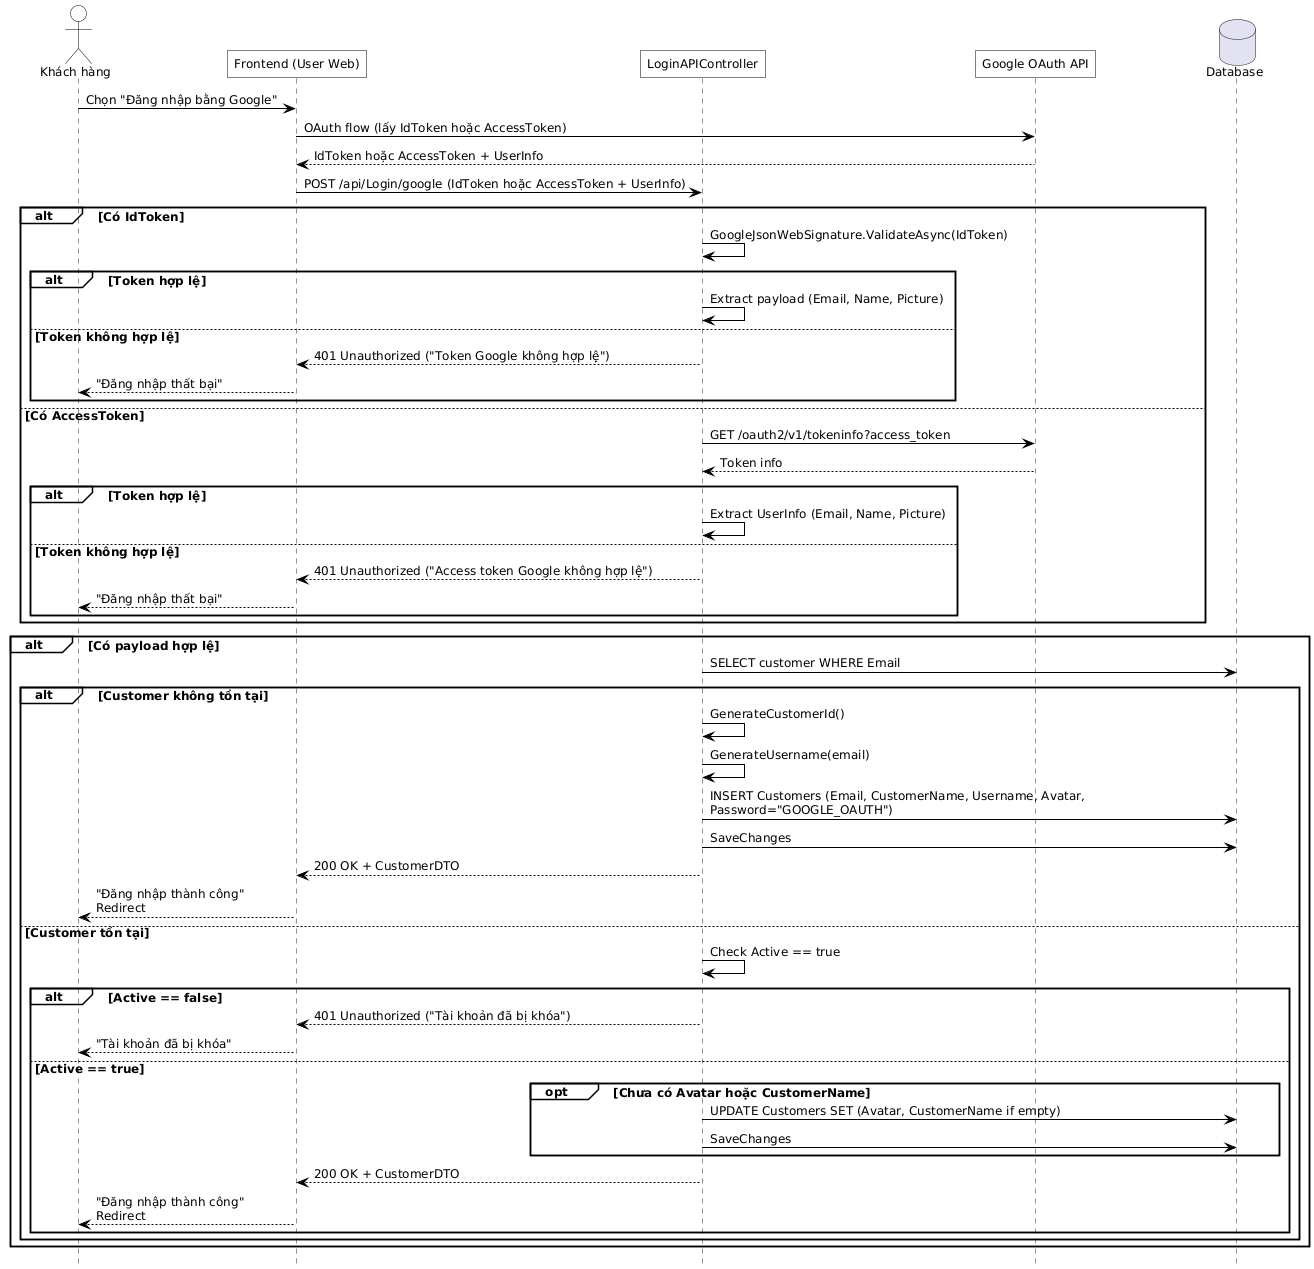

The diagram above was rendered by PlantUML. Its source (embedded in the PNG):
@startuml
hide footbox
skinparam defaultFontName Helvetica
skinparam defaultFontSize 12
skinparam maxMessageSize 500
skinparam ParticipantPadding 100

skinparam backgroundColor white
skinparam shadowing false
skinparam ActorBackgroundColor transparent
skinparam ParticipantBackgroundColor transparent
skinparam SequenceGroupBackgroundColor transparent
skinparam SequenceBoxBackgroundColor transparent
skinparam NoteBackgroundColor transparent

skinparam SequenceActivationBorderColor black
skinparam ActorBorderColor black
skinparam ParticipantBorderColor black
skinparam ArrowColor black
skinparam roundcorner 0

actor "Khách hàng" as CUSTOMER
participant "Frontend (User Web)" as FE
participant "LoginAPIController" as API
participant "Google OAuth API" as GOOGLE
database "Database" as DB

  CUSTOMER -> FE : Chọn "Đăng nhập bằng Google"
  FE -> GOOGLE : OAuth flow (lấy IdToken hoặc AccessToken)
  GOOGLE --> FE : IdToken hoặc AccessToken + UserInfo
  FE -> API : POST /api/Login/google (IdToken hoặc AccessToken + UserInfo)
  alt Có IdToken
    API -> API : GoogleJsonWebSignature.ValidateAsync(IdToken)
    alt Token hợp lệ
      API -> API : Extract payload (Email, Name, Picture)
    else Token không hợp lệ
      API --> FE : 401 Unauthorized ("Token Google không hợp lệ")
      FE --> CUSTOMER : "Đăng nhập thất bại"
    end
  else Có AccessToken
    API -> GOOGLE : GET /oauth2/v1/tokeninfo?access_token
    GOOGLE --> API : Token info
    alt Token hợp lệ
      API -> API : Extract UserInfo (Email, Name, Picture)
    else Token không hợp lệ
      API --> FE : 401 Unauthorized ("Access token Google không hợp lệ")
      FE --> CUSTOMER : "Đăng nhập thất bại"
    end
  end
  alt Có payload hợp lệ
    API -> DB : SELECT customer WHERE Email
    alt Customer không tồn tại
      API -> API : GenerateCustomerId()
      API -> API : GenerateUsername(email)
      API -> DB : INSERT Customers (Email, CustomerName, Username, Avatar, Password="GOOGLE_OAUTH")
      API -> DB : SaveChanges
      API --> FE : 200 OK + CustomerDTO
      FE --> CUSTOMER : "Đăng nhập thành công"\nRedirect
    else Customer tồn tại
      API -> API : Check Active == true
      alt Active == false
        API --> FE : 401 Unauthorized ("Tài khoản đã bị khóa")
        FE --> CUSTOMER : "Tài khoản đã bị khóa"
      else Active == true
        opt Chưa có Avatar hoặc CustomerName
          API -> DB : UPDATE Customers SET (Avatar, CustomerName if empty)
          API -> DB : SaveChanges
        end
        API --> FE : 200 OK + CustomerDTO
        FE --> CUSTOMER : "Đăng nhập thành công"\nRedirect
      end
    end
  end
@enduml